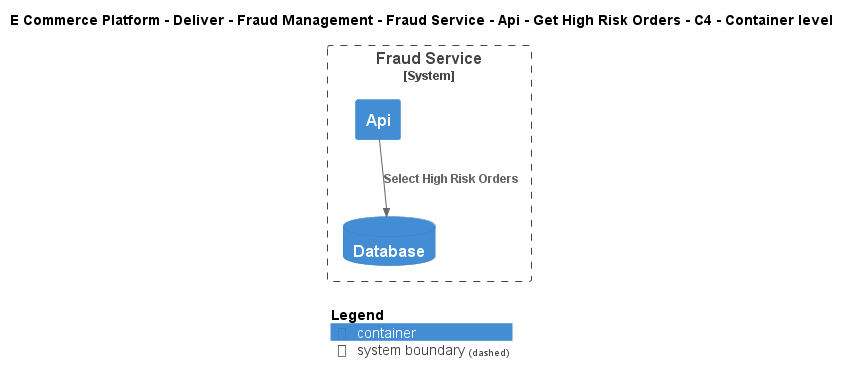

The diagram above was rendered by PlantUML. Its source (embedded in the PNG):
@startuml
!include ..\..\..\..\..\..\..\..\..\.c4s\C4_Container.puml

AddElementTag("c4interflow:lifecycle:new", $bgColor=green, $fontColor=#ffffff, $borderColor=green, $shadowing="False")
AddElementTag("c4interflow:lifecycle:changed", $bgColor=orange, $fontColor=#ffffff, $borderColor=orange, $shadowing="False")
AddElementTag("c4interflow:lifecycle:removed", $bgColor=red, $fontColor=#ffffff, $borderColor=red, $shadowing="False")

AddRelTag("c4interflow:lifecycle:new", $textColor=green, $lineColor=green)
AddRelTag("c4interflow:lifecycle:changed", $textColor=orange, $lineColor=orange)
AddRelTag("c4interflow:lifecycle:removed", $textColor=red, $lineColor=red)

SHOW_PERSON_PORTRAIT()
LAYOUT_TOP_DOWN()

skinparam linetype polyline

title E Commerce Platform - Deliver - Fraud Management - Fraud Service - Api - Get High Risk Orders - C4 - Container level


System_Boundary(ECommercePlatform.Deliver.FraudManagement.SoftwareSystems.FraudService, "Fraud Service") {
    Container(ECommercePlatform.Deliver.FraudManagement.SoftwareSystems.FraudService.Containers.Api, "Api", "", "")
    ContainerDb(ECommercePlatform.Deliver.FraudManagement.SoftwareSystems.FraudService.Containers.Database, "Database", "", "")
}

Rel(ECommercePlatform.Deliver.FraudManagement.SoftwareSystems.FraudService.Containers.Api, ECommercePlatform.Deliver.FraudManagement.SoftwareSystems.FraudService.Containers.Database, "Select High Risk Orders")


SHOW_LEGEND()
@enduml